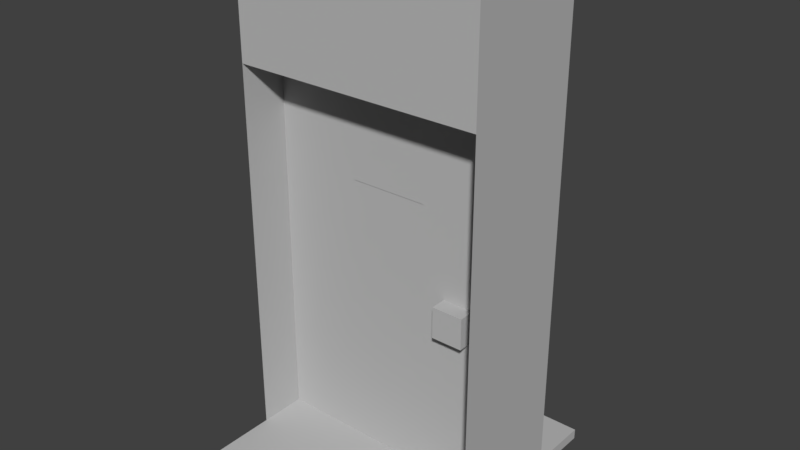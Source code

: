 # Source: doorPink_openAnim.blend  (saved by Blender 2.79.0; exported with 4.5.12 LTS)
import bpy
from mathutils import Matrix  # noqa: F401  (used for matrix-valued properties, if any)

bpy.ops.wm.read_factory_settings(use_empty=True)
scene = bpy.context.scene
scene.name = 'Scene'

# ---- collections
col_collection_1 = bpy.data.collections.new('Collection 1'); scene.collection.children.link(col_collection_1)

# ---- materials (node trees are filled in below, after node groups)
mat_lambert1_001 = bpy.data.materials.new('lambert1.001')
mat_lambert1_001.alpha_threshold = 0.0
mat_lambert1_001.use_transparent_shadow = False
mat_lambert1_001.diffuse_color = (0.5, 0.5, 0.5, 1.0)
mat_lambert1_001.roughness = 0.5

# ---- material node trees

# ---- world
world_world = bpy.data.worlds.new('World'); scene.world = world_world
world_world.color = (0.05088, 0.05088, 0.05088)
world_world.use_sun_shadow = False
world_world.sun_shadow_jitter_overblur = 0.0
world_world.cycles.sampling_method = 'MANUAL'

# ---- meshes
me_door_keycardpink_msh = bpy.data.meshes.new('door_keycardPink_MSH')
me_door_keycardpink_msh.from_pydata([(-0.4375, 0.03472, -0.0625), (0.4375, 0.03472, -0.0625), (-0.4375, 0.03472, 0.0625), (0.4375, 0.03472, 0.0625), (-0.5, 1.562, 0.0625), (0.5, 1.562, 0.0625), (-0.5, 1.562, -0.0625), (0.5, 1.562, -0.0625), (0.5, 0.03472, 0.0625), (0.5, 0.03472, -0.0625), (-0.5, 0.03472, -0.0625), (-0.5, 0.03472, 0.0625), (0.25, 0.6875, 0.0625), (0.375, 0.6875, 0.0625), (0.25, 0.6875, 0.125), (0.375, 0.6875, 0.125), (0.25, 0.8125, 0.125), (0.375, 0.8125, 0.125), (0.25, 0.8125, 0.0625), (0.375, 0.8125, 0.0625), (-0.1562, 1.156, 0.06486), (0.1562, 1.156, 0.06486), (-0.1562, 1.344, 0.06486), (0.1562, 1.344, 0.06486), (-0.1562, 1.188, 0.06486), (0.1562, 1.188, 0.06486)], [], [(2, 1, 3), (1, 2, 0), (7, 4, 5), (4, 7, 6), (5, 8, 9), (5, 9, 7), (11, 4, 6), (11, 6, 10), (9, 10, 6), (9, 6, 7), (5, 4, 11), (5, 11, 8), (15, 14, 12), (15, 12, 13), (17, 16, 14), (17, 14, 15), (16, 17, 19), (16, 19, 18), (13, 12, 18), (13, 18, 19), (17, 15, 13), (17, 13, 19), (14, 16, 18), (14, 18, 12), (23, 22, 24), (23, 24, 25), (25, 24, 20), (25, 20, 21)])
_uv = me_door_keycardpink_msh.uv_layers.new(name='door_MSH-UV0')
_uv.uv.foreach_set('vector', [0.375, 0.25, 0.625, 0.0, 0.625, 0.25, 0.625, 0.0, 0.375, 0.25, 0.375, 0.0, 0.625, 0.7492, 0.375, 0.5009, 0.625, 0.5006, 0.375, 0.5009, 0.625, 0.7492, 0.375, 0.7489, 0.875, 0.249, 0.625, 0.249, 0.625, 0.000743, 0.875, 0.249, 0.625, 0.000743, 0.875, 0.000795, 0.375, 0.2492, 0.125, 0.2493, 0.125, 0.000992, 0.375, 0.2492, 0.125, 0.000992, 0.375, 0.001026, 0.6428, 1.0, 0.3572, 1.0, 0.3572, 0.75, 0.6428, 1.0, 0.3572, 0.75, 0.6428, 0.75, 0.6428, 0.5, 0.3572, 0.5, 0.3572, 0.25, 0.6428, 0.5, 0.3572, 0.25, 0.6428, 0.25, 0.625, 0.25, 0.375, 0.25, 0.375, 0.0, 0.625, 0.25, 0.375, 0.0, 0.625, 0.0, 0.625, 0.5, 0.375, 0.5, 0.375, 0.25, 0.625, 0.5, 0.375, 0.25, 0.625, 0.25, 0.375, 0.5, 0.625, 0.5, 0.625, 0.75, 0.375, 0.5, 0.625, 0.75, 0.375, 0.75, 0.625, 1.0, 0.375, 1.0, 0.375, 0.75, 0.625, 1.0, 0.375, 0.75, 0.625, 0.75, 0.875, 0.25, 0.625, 0.25, 0.625, 0.0, 0.875, 0.25, 0.625, 0.0, 0.875, 0.0, 0.375, 0.25, 0.125, 0.25, 0.125, 0.0, 0.375, 0.25, 0.125, 0.0, 0.375, 0.0, 1.0, 0.6, 0.0, 0.6, 0.0, 0.1105, 1.0, 0.6, 0.0, 0.1105, 1.0, 0.1105, 1.0, 0.1105, 0.0, 0.1105, 0.0, 0.0, 1.0, 0.1105, 0.0, 0.0, 1.0, 0.0])
_ca = me_door_keycardpink_msh.color_attributes.new('door_MSH-VERTEX_COLOR0', 'BYTE_COLOR', 'CORNER')
_ca.data.foreach_set('color', [0.0, 0.0, 0.0, 1.0, 0.0, 0.0, 0.0, 1.0, 0.0, 0.0, 0.0, 1.0, 0.0, 0.0, 0.0, 1.0, 0.0, 0.0, 0.0, 1.0, 0.0, 0.0, 0.0, 1.0, 0.016, 0.005182, 0.006049, 1.0, 0.016, 0.005182, 0.006049, 1.0, 0.016, 0.005182, 0.006049, 1.0, 0.016, 0.005182, 0.006049, 1.0, 0.016, 0.005182, 0.006049, 1.0, 0.016, 0.005182, 0.006049, 1.0, 0.016, 0.005182, 0.006049, 1.0, 0.016, 0.005182, 0.006049, 1.0, 0.016, 0.005182, 0.006049, 1.0, 0.016, 0.005182, 0.006049, 1.0, 0.016, 0.005182, 0.006049, 1.0, 0.016, 0.005182, 0.006049, 1.0, 0.016, 0.005182, 0.006049, 1.0, 0.016, 0.005182, 0.006049, 1.0, 0.016, 0.005182, 0.006049, 1.0, 0.016, 0.005182, 0.006049, 1.0, 0.016, 0.005182, 0.006049, 1.0, 0.016, 0.005182, 0.006049, 1.0, 0.016, 0.005182, 0.006049, 1.0, 0.016, 0.005182, 0.006049, 1.0, 0.016, 0.005182, 0.006049, 1.0, 0.016, 0.005182, 0.006049, 1.0, 0.016, 0.005182, 0.006049, 1.0, 0.016, 0.005182, 0.006049, 1.0, 0.016, 0.005182, 0.006049, 1.0, 0.016, 0.005182, 0.006049, 1.0, 0.016, 0.005182, 0.006049, 1.0, 0.016, 0.005182, 0.006049, 1.0, 0.016, 0.005182, 0.006049, 1.0, 0.016, 0.005182, 0.006049, 1.0, 0.1845, 0.1095, 0.02122, 1.0, 0.1845, 0.1095, 0.02122, 1.0, 0.1845, 0.1095, 0.02122, 1.0, 0.1845, 0.1095, 0.02122, 1.0, 0.1845, 0.1095, 0.02122, 1.0, 0.1845, 0.1095, 0.02122, 1.0, 0.1845, 0.1095, 0.02122, 1.0, 0.1845, 0.1095, 0.02122, 1.0, 0.1845, 0.1095, 0.02122, 1.0, 0.1845, 0.1095, 0.02122, 1.0, 0.1845, 0.1095, 0.02122, 1.0, 0.1845, 0.1095, 0.02122, 1.0, 0.1845, 0.1095, 0.02122, 1.0, 0.1845, 0.1095, 0.02122, 1.0, 0.1845, 0.1095, 0.02122, 1.0, 0.1845, 0.1095, 0.02122, 1.0, 0.1845, 0.1095, 0.02122, 1.0, 0.1845, 0.1095, 0.02122, 1.0, 0.0, 0.0, 0.0, 1.0, 0.0, 0.0, 0.0, 1.0, 0.0, 0.0, 0.0, 1.0, 0.0, 0.0, 0.0, 1.0, 0.0, 0.0, 0.0, 1.0, 0.0, 0.0, 0.0, 1.0, 0.1845, 0.1095, 0.02122, 1.0, 0.1845, 0.1095, 0.02122, 1.0, 0.1845, 0.1095, 0.02122, 1.0, 0.1845, 0.1095, 0.02122, 1.0, 0.1845, 0.1095, 0.02122, 1.0, 0.1845, 0.1095, 0.02122, 1.0, 0.1845, 0.1095, 0.02122, 1.0, 0.1845, 0.1095, 0.02122, 1.0, 0.1845, 0.1095, 0.02122, 1.0, 0.1845, 0.1095, 0.02122, 1.0, 0.1845, 0.1095, 0.02122, 1.0, 0.1845, 0.1095, 0.02122, 1.0, 1.0, 0.0, 1.0, 1.0, 1.0, 0.0, 1.0, 1.0, 1.0, 0.0, 1.0, 1.0, 1.0, 0.0, 1.0, 1.0, 1.0, 0.0, 1.0, 1.0, 1.0, 0.0, 1.0, 1.0, 0.001518, 0.001214, 0.001821, 1.0, 0.001518, 0.001214, 0.001821, 1.0, 0.001518, 0.001214, 0.001821, 1.0, 0.001518, 0.001214, 0.001821, 1.0, 0.001518, 0.001214, 0.001821, 1.0, 0.001518, 0.001214, 0.001821, 1.0])
me_door_keycardpink_msh.materials.append(mat_lambert1_001)
me_door_keycardpink_msh.use_remesh_preserve_volume = False
me_door_keycardpink_msh.use_remesh_preserve_attributes = False
me_door_keycardpink_msh.use_mirror_vertex_groups = False
me_door_keycardpink_msh.update()
me_frame_keycardpink_msh = bpy.data.meshes.new('frame_keycardPink_MSH')
me_frame_keycardpink_msh.from_pydata([(-0.5002, 0.0, 0.5002), (0.5002, 0.0, 0.5002), (-0.5002, 0.04167, 0.5002), (0.5002, 0.04167, 0.5002), (-0.5002, 0.04167, -0.5002), (0.5002, 0.04167, -0.5003), (-0.5002, 0.0, -0.5002), (0.5002, 0.0, -0.5002), (-0.5002, 2.001, 0.25), (0.5002, 2.001, 0.25), (0.5002, 2.001, -0.25), (-0.5002, 2.001, -0.25), (-0.5002, 1.562, 0.25), (-0.5002, 1.562, -0.25), (0.5002, 1.562, -0.25), (0.5002, 1.562, 0.25), (0.5002, 0.0, 0.5002), (-0.5002, 0.0, 0.5002), (-0.5002, 0.0, -0.5002), (0.5002, 0.0, -0.5002), (0.5002, 0.0, 0.25), (0.5002, 0.0, -0.25), (0.5002, 2.001, -0.25), (0.5002, 2.001, 0.25), (-0.5002, 0.0, -0.25), (-0.5002, 0.0, 0.25), (-0.5002, 2.001, 0.25), (-0.5002, 2.001, -0.25)], [], [(7, 6, 4), (7, 4, 5), (0, 1, 2), (3, 2, 1), (2, 6, 0), (6, 2, 4), (1, 7, 3), (3, 7, 5), (3, 4, 2), (4, 3, 5), (8, 9, 10), (8, 10, 11), (11, 14, 13), (14, 11, 10), (12, 15, 8), (9, 8, 15), (12, 14, 15), (14, 12, 13), (18, 16, 17), (16, 18, 19), (20, 23, 22), (20, 22, 21), (26, 25, 24), (26, 24, 27)])
_uv = me_frame_keycardpink_msh.uv_layers.new(name='frame_MSH-UV0')
_uv.uv.foreach_set('vector', [0.6236, 0.7406, 0.3752, 0.7399, 0.376, 0.5131, 0.6236, 0.7406, 0.376, 0.5131, 0.6246, 0.5087, 0.3795, 0.01928, 0.6221, 0.01286, 0.3844, 0.2504, 0.6216, 0.2453, 0.3844, 0.2504, 0.6221, 0.01286, 0.3844, 0.2504, 0.1207, 0.01685, 0.3795, 0.01928, 0.1207, 0.01685, 0.3844, 0.2504, 0.1248, 0.236, 0.6221, 0.01286, 0.8782, 0.01185, 0.6216, 0.2453, 0.6216, 0.2453, 0.8782, 0.01185, 0.8782, 0.2348, 0.6216, 0.2453, 0.376, 0.5131, 0.3844, 0.2504, 0.376, 0.5131, 0.6216, 0.2453, 0.6246, 0.5087, -0.001752, -0.000457, 0.9965, -3e-05, 0.9968, 0.9997, -0.001752, -0.000457, 0.9968, 0.9997, -0.001582, 1.0, -0.001582, 1.0, 0.9978, 1.0, 0.000125, 1.008, 0.9978, 1.0, -0.001582, 1.0, 0.9968, 0.9997, -0.001812, 0.000424, 0.9958, -0.000298, -0.001752, -0.000457, 0.9965, -3e-05, -0.001752, -0.000457, 0.9958, -0.000298, -0.07028, -0.06497, 1.066, 1.129, 0.9958, -0.000298, 1.066, 1.129, -0.07028, -0.06497, 0.000125, 1.008, 0.3752, 0.7399, 0.6235, 1.002, 0.3753, 1.002, 0.6235, 1.002, 0.3752, 0.7399, 0.6236, 0.7406, 0.9958, -0.000298, 0.9965, -3e-05, 0.9968, 0.9997, 0.9958, -0.000298, 0.9968, 0.9997, 0.9978, 1.0, -0.001752, -0.000457, -0.001812, 0.000424, 0.000125, 1.008, -0.001752, -0.000457, 0.000125, 1.008, -0.001582, 1.0])
_ca = me_frame_keycardpink_msh.color_attributes.new('frame_MSH-VERTEX_COLOR0', 'BYTE_COLOR', 'CORNER')
_ca.data.foreach_set('color', [1.0, 0.0, 1.0, 1.0, 1.0, 0.0, 1.0, 1.0, 1.0, 0.0, 1.0, 1.0, 1.0, 0.0, 1.0, 1.0, 1.0, 0.0, 1.0, 1.0, 1.0, 0.0, 1.0, 1.0, 1.0, 0.0, 1.0, 1.0, 1.0, 0.0, 1.0, 1.0, 1.0, 0.0, 1.0, 1.0, 1.0, 0.0, 1.0, 1.0, 1.0, 0.0, 1.0, 1.0, 1.0, 0.0, 1.0, 1.0, 1.0, 0.0, 1.0, 1.0, 1.0, 0.0, 1.0, 1.0, 1.0, 0.0, 1.0, 1.0, 1.0, 0.0, 1.0, 1.0, 1.0, 0.0, 1.0, 1.0, 1.0, 0.0, 1.0, 1.0, 1.0, 0.0, 1.0, 1.0, 1.0, 0.0, 1.0, 1.0, 1.0, 0.0, 1.0, 1.0, 1.0, 0.0, 1.0, 1.0, 1.0, 0.0, 1.0, 1.0, 1.0, 0.0, 1.0, 1.0, 1.0, 0.0, 1.0, 1.0, 1.0, 0.0, 1.0, 1.0, 1.0, 0.0, 1.0, 1.0, 1.0, 0.0, 1.0, 1.0, 1.0, 0.0, 1.0, 1.0, 1.0, 0.0, 1.0, 1.0, 0.02843, 0.0137, 0.03955, 1.0, 0.02843, 0.0137, 0.03955, 1.0, 0.02843, 0.0137, 0.03955, 1.0, 0.02843, 0.0137, 0.03955, 1.0, 0.02843, 0.0137, 0.03955, 1.0, 0.02843, 0.0137, 0.03955, 1.0, 0.07819, 0.05448, 0.09531, 1.0, 0.07819, 0.05448, 0.09531, 1.0, 0.07819, 0.05448, 0.09531, 1.0, 0.07819, 0.05448, 0.09531, 1.0, 0.07819, 0.05448, 0.09531, 1.0, 0.07819, 0.05448, 0.09531, 1.0, 0.07819, 0.05448, 0.09531, 1.0, 0.07819, 0.05448, 0.09531, 1.0, 0.07819, 0.05448, 0.09531, 1.0, 0.07819, 0.05448, 0.09531, 1.0, 0.07819, 0.05448, 0.09531, 1.0, 0.07819, 0.05448, 0.09531, 1.0, 0.07819, 0.05448, 0.09531, 1.0, 0.07819, 0.05448, 0.09531, 1.0, 0.07819, 0.05448, 0.09531, 1.0, 0.07819, 0.05448, 0.09531, 1.0, 0.07819, 0.05448, 0.09531, 1.0, 0.07819, 0.05448, 0.09531, 1.0, 1.0, 0.0, 1.0, 1.0, 1.0, 0.0, 1.0, 1.0, 1.0, 0.0, 1.0, 1.0, 1.0, 0.0, 1.0, 1.0, 1.0, 0.0, 1.0, 1.0, 1.0, 0.0, 1.0, 1.0, 0.1559, 0.1046, 0.1878, 1.0, 0.1559, 0.1046, 0.1878, 1.0, 0.1559, 0.1046, 0.1878, 1.0, 0.1559, 0.1046, 0.1878, 1.0, 0.1559, 0.1046, 0.1878, 1.0, 0.1559, 0.1046, 0.1878, 1.0, 0.07819, 0.05448, 0.09531, 1.0, 0.07819, 0.05448, 0.09531, 1.0, 0.07819, 0.05448, 0.09531, 1.0, 0.07819, 0.05448, 0.09531, 1.0, 0.07819, 0.05448, 0.09531, 1.0, 0.07819, 0.05448, 0.09531, 1.0])
me_frame_keycardpink_msh.materials.append(mat_lambert1_001)
me_frame_keycardpink_msh.use_remesh_preserve_volume = False
me_frame_keycardpink_msh.use_remesh_preserve_attributes = False
me_frame_keycardpink_msh.use_mirror_vertex_groups = False
me_frame_keycardpink_msh.update()

# ---- objects
ob_door_keycardpink_open_grp = bpy.data.objects.new('door_keycardPink_open_GRP', None)
ob_door_keycardpink_open_msh = bpy.data.objects.new('door_keycardPink_open_MSH', me_door_keycardpink_msh)
ob_frame_keycardpink_msh = bpy.data.objects.new('frame_keycardPink_MSH', me_frame_keycardpink_msh)

# ---- transforms, parenting, visibility, modifiers, constraints
ob_door_keycardpink_open_grp.location = (0.0, 0.0, 0.0)
ob_door_keycardpink_open_grp.rotation_euler = (1.571, -0.0, 0.0)
ob_door_keycardpink_open_grp.empty_image_offset = (0.0, 0.0)
ob_door_keycardpink_open_grp.lineart.crease_threshold = 0.0
ob_door_keycardpink_open_msh.parent = ob_door_keycardpink_open_grp
ob_door_keycardpink_open_msh.location = (0.0, 0.0, 0.0)
ob_door_keycardpink_open_msh.rotation_mode = 'QUATERNION'
ob_door_keycardpink_open_msh.rotation_quaternion = (1.0, 0.0, 0.0, 0.0)
ob_door_keycardpink_open_msh.lineart.crease_threshold = 0.0
ob_frame_keycardpink_msh.parent = ob_door_keycardpink_open_grp
ob_frame_keycardpink_msh.location = (0.0, 0.0, 0.0)
ob_frame_keycardpink_msh.lineart.crease_threshold = 0.0

# ---- collection membership
col_collection_1.objects.link(ob_door_keycardpink_open_grp)
col_collection_1.objects.link(ob_door_keycardpink_open_msh)
col_collection_1.objects.link(ob_frame_keycardpink_msh)

# ---- scene / render settings (as saved in the file)
scene.frame_start = 1; scene.frame_end = 250; scene.frame_set(0)
scene.render.engine = 'BLENDER_EEVEE_NEXT'
scene.render.resolution_percentage = 50
scene.render.dither_intensity = 0.0
scene.cycles.use_denoising = False
scene.cycles.samples = 128
scene.cycles.sampling_pattern = 'TABULATED_SOBOL'
scene.cycles.use_adaptive_sampling = False
scene.cycles.use_light_tree = False
scene.cycles.blur_glossy = 0.0
scene.cycles.sample_clamp_indirect = 0.0
scene.view_settings.view_transform = 'Standard'
bpy.context.view_layer.update()

# ---- added for rendering (the .blend has no active camera and no usable light): camera, sun
cam_auto = bpy.data.cameras.new('AutoCamera')
cam_auto.lens = 50.0
cam_auto.sensor_width = 36.0
cam_auto.clip_end = 1000.0
ob_auto_camera = bpy.data.objects.new('AutoCamera', cam_auto)
scene.collection.objects.link(ob_auto_camera)
ob_auto_camera.location = (2.26746, -2.72095, 2.81447)
ob_auto_camera.rotation_euler = (1.09748, -7.21219e-08, 0.694738)
scene.camera = ob_auto_camera
light_auto_sun = bpy.data.lights.new('AutoSun', 'SUN')
light_auto_sun.energy = 3.0
light_auto_sun.angle = 0.0523599
ob_auto_sun = bpy.data.objects.new('AutoSun', light_auto_sun)
scene.collection.objects.link(ob_auto_sun)
ob_auto_sun.rotation_euler = (0.872665, 0.174533, 0.523599)
bpy.context.view_layer.update()
